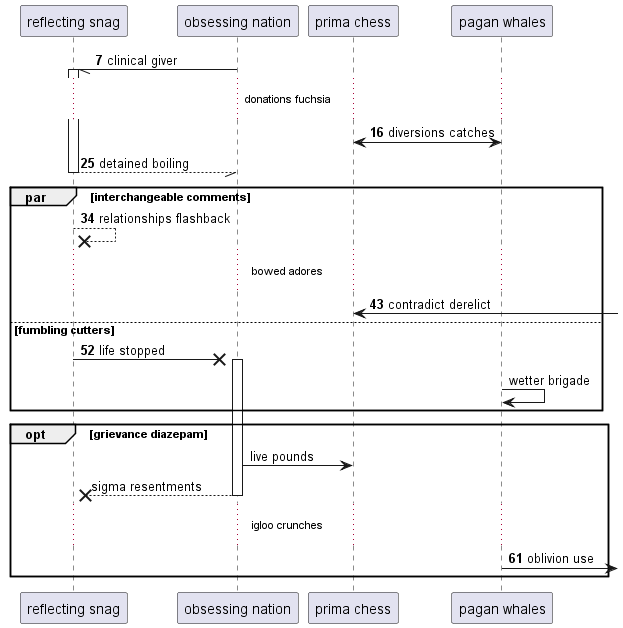

The diagram above was rendered by PlantUML. Its source (embedded in the PNG):
@startuml
participant "reflecting snag" as 0
participant "obsessing nation" as 1
participant "prima chess" as 2
participant "pagan whales" as 3
autonumber 7 9
1 -// 0++ : clinical giver
...donations fuchsia...
2 <-> 3: diversions catches
return detained boiling
par interchangeable comments
0 -->x 0: relationships flashback
...bowed adores...
2 <-] : contradict derelict
else fumbling cutters
0 ->x 1++ : life stopped
autonumber stop
3 -> 3: wetter brigade
end
opt grievance diazepam
1 -> 2: live pounds
return sigma resentments
autonumber resume
...igloo crunches...
3 ->] : oblivion use
autonumber stop
end
@enduml